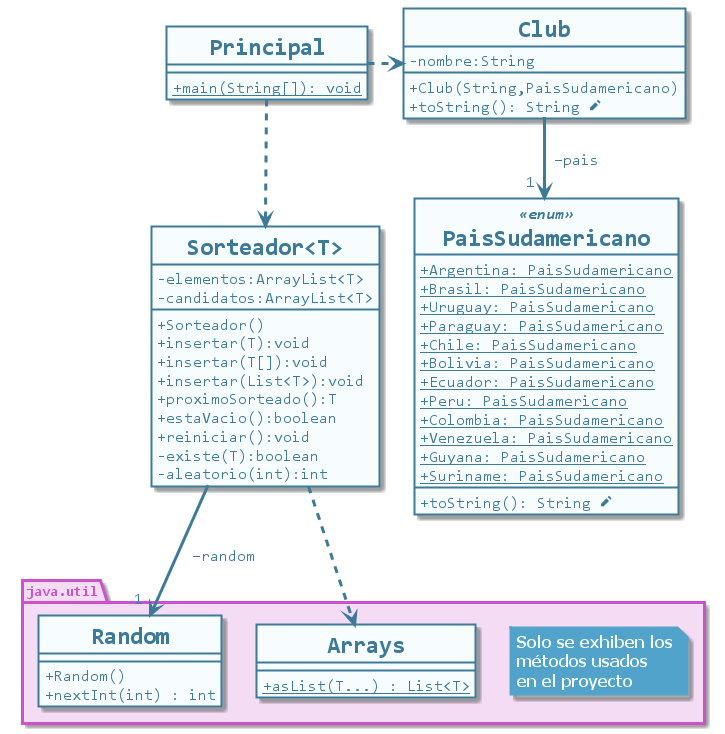

The diagram above was rendered by PlantUML. Its source (embedded in the PNG):
@startuml clases-sorteador-generics-java

skinparam BackgroundColor transparent
skinparam DefaultFontName Consolas
skinparam genericDisplay old

skinparam class {
    BackgroundColor #f7fcff
    BorderColor #3d7a99
    FontColor #3d7a99
    FontStyle Bold
    FontSize 24
    BorderThickness 2
    AttributeIconSize 0
    AttributeFontColor #3d7a99
    AttributeFontSize 16
    AttributeFontStyle Regular 
    StereotypeFontColor #3d7a99
    StereotypeFontSize 16
    StereotypeFontStyle Italic Bold
}

skinparam package {
    BackgroundColor #f4dcf4
    BorderColor #cc51cc
    FontColor #cc51cc
    FontStyle Bold
    BorderThickness 3
}

skinparam note {
    BackgroundColor #51a3cc
    BorderColor #51a3cc
    BorderThickness 2
    FontColor #f7fcff
    FontName Tahoma
    FontSize 16
    FontStyle Bold
}

skinparam arrow {
    Color #3d7a99
    Thickness 3
    FontColor #3d7a99
    FontSize 16
}

hide circle
class Principal {
    {static} + main(String[]): void
}

class Sorteador<T> {
    -elementos:ArrayList<T>
    -candidatos:ArrayList<T>
    +Sorteador()
    +insertar(T):void
    +insertar(T[]):void
    +insertar(List<T>):void
    +proximoSorteado():T
    +estaVacio():boolean
    +reiniciar():void
    -existe(T):boolean
    -aleatorio(int):int
}

class Club {
    -nombre:String
    +Club(String,PaisSudamericano)
    +toString(): String <&pencil>
}

class PaisSudamericano <<enum>> {
    {static}+Argentina: PaisSudamericano
    {static}+Brasil: PaisSudamericano
    {static}+Uruguay: PaisSudamericano
    {static}+Paraguay: PaisSudamericano
    {static}+Chile: PaisSudamericano
    {static}+Bolivia: PaisSudamericano
    {static}+Ecuador: PaisSudamericano
    {static}+Peru: PaisSudamericano
    {static}+Colombia: PaisSudamericano
    {static}+Venezuela: PaisSudamericano
    {static}+Guyana: PaisSudamericano
    {static}+Suriname: PaisSudamericano
    + toString(): String <&pencil>
}

package java.util {
    note "Solo se exhiben los\nmétodos usados\nen el proyecto" as n1
    class Random {
        + Random()
        + nextInt(int) : int
    }
    class Arrays {
        {static} +asList(T...) : List<T>
    }
}

Principal ..> Sorteador
Principal .right.> Club
Club --> "1 " PaisSudamericano: " −pais"
Sorteador --> "1 " Random: " −random"
Sorteador ..> Arrays
@enduml